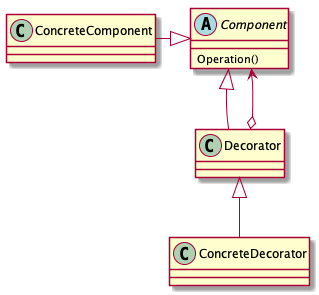

The diagram above was rendered by PlantUML. Its source (embedded in the PNG):
@startuml
abstract class Component{
    Operation()
}
class ConcreteComponent
class Decorator
class ConcreteDecorator

ConcreteComponent -|> Component
Component <|-- Decorator
Component <--o Decorator
Decorator <|-- ConcreteDecorator
@enduml